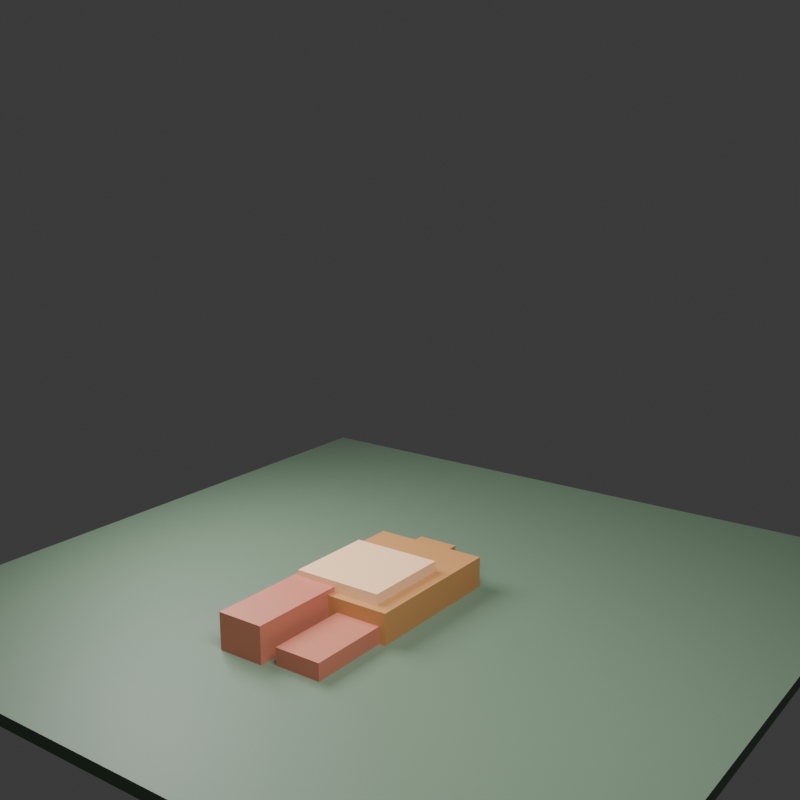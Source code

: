 # Source: block_character_godot.blend  (saved by Blender 5.2.45; exported with 4.5.12 LTS)
import bpy
from mathutils import Matrix  # noqa: F401  (used for matrix-valued properties, if any)

bpy.ops.wm.read_factory_settings(use_empty=True)
scene = bpy.context.scene
scene.name = 'Scene'

# ---- collections
col_collection = bpy.data.collections.new('Collection'); scene.collection.children.link(col_collection)

# ---- materials (node trees are filled in below, after node groups)
mat_shirt = bpy.data.materials.new('Shirt')
mat_shirt.diffuse_color = (0.46, 0.22, 0.075, 1.0)
mat_shirt.roughness = 0.55
mat_shirt.metallic = 0.02
mat_pants = bpy.data.materials.new('Pants')
mat_pants.diffuse_color = (0.48, 0.16, 0.1, 1.0)
mat_pants.roughness = 0.55
mat_skin = bpy.data.materials.new('Skin')
mat_skin.diffuse_color = (0.82, 0.52, 0.3, 1.0)
mat_skin.roughness = 0.55
mat_ground = bpy.data.materials.new('Ground')
mat_ground.diffuse_color = (0.12, 0.18, 0.12, 1.0)
mat_ground.roughness = 0.55

# ---- material node trees
mat_shirt.use_nodes = True; mat_shirt.node_tree.nodes.clear()
_N = mat_shirt.node_tree.nodes; _L = mat_shirt.node_tree.links
n0 = _N.new('ShaderNodeBsdfPrincipled'); n0.name = 'Principled BSDF'; n0.location = (-200, 100)
n0.inputs[0].default_value = (0.46, 0.22, 0.075, 1.0)
n0.inputs[1].default_value = 0.02
n0.inputs[2].default_value = 0.55
n0.inputs[10].default_value = 0.005
n1 = _N.new('ShaderNodeOutputMaterial'); n1.name = 'Material Output'; n1.location = (200, 100)
_L.new(n0.outputs[0], n1.inputs[0])
n1.is_active_output = True
mat_pants.use_nodes = True; mat_pants.node_tree.nodes.clear()
_N = mat_pants.node_tree.nodes; _L = mat_pants.node_tree.links
n0 = _N.new('ShaderNodeBsdfPrincipled'); n0.name = 'Principled BSDF'; n0.location = (-200, 100)
n0.inputs[0].default_value = (0.48, 0.16, 0.1, 1.0)
n0.inputs[2].default_value = 0.55
n0.inputs[10].default_value = 0.005
n1 = _N.new('ShaderNodeOutputMaterial'); n1.name = 'Material Output'; n1.location = (200, 100)
_L.new(n0.outputs[0], n1.inputs[0])
n1.is_active_output = True
mat_skin.use_nodes = True; mat_skin.node_tree.nodes.clear()
_N = mat_skin.node_tree.nodes; _L = mat_skin.node_tree.links
n0 = _N.new('ShaderNodeBsdfPrincipled'); n0.name = 'Principled BSDF'; n0.location = (-200, 100)
n0.inputs[0].default_value = (0.82, 0.52, 0.3, 1.0)
n0.inputs[2].default_value = 0.55
n0.inputs[10].default_value = 0.005
n1 = _N.new('ShaderNodeOutputMaterial'); n1.name = 'Material Output'; n1.location = (200, 100)
_L.new(n0.outputs[0], n1.inputs[0])
n1.is_active_output = True
mat_ground.use_nodes = True; mat_ground.node_tree.nodes.clear()
_N = mat_ground.node_tree.nodes; _L = mat_ground.node_tree.links
n0 = _N.new('ShaderNodeBsdfPrincipled'); n0.name = 'Principled BSDF'; n0.location = (-200, 100)
n0.inputs[0].default_value = (0.12, 0.18, 0.12, 1.0)
n0.inputs[2].default_value = 0.55
n0.inputs[10].default_value = 0.005
n1 = _N.new('ShaderNodeOutputMaterial'); n1.name = 'Material Output'; n1.location = (200, 100)
_L.new(n0.outputs[0], n1.inputs[0])
n1.is_active_output = True

# ---- world
world_world = bpy.data.worlds.new('World'); scene.world = world_world
world_world.use_nodes = True; world_world.node_tree.nodes.clear()
_N = world_world.node_tree.nodes; _L = world_world.node_tree.links
n0 = _N.new('ShaderNodeOutputWorld'); n0.name = 'World Output'; n0.location = (200, 100)
n1 = _N.new('ShaderNodeBackground'); n1.name = 'Background'; n1.location = (-200, 100)
n1.inputs[0].default_value = (0.05088, 0.05088, 0.05088, 1.0)
_L.new(n1.outputs[0], n0.inputs[0])
n0.is_active_output = True
world_world.color = (0.035, 0.045, 0.07)
world_world.sun_shadow_jitter_overblur = 0.0

# ---- cameras
cam_camera = bpy.data.cameras.new('Camera')

# ---- lights
light_area = bpy.data.lights.new('Area', 'AREA')
light_area.energy = 1100.0
light_area.shape = 'DISK'
light_area.size = 5.0
light_area.size_y = 1.0
light_area_001 = bpy.data.lights.new('Area.001', 'AREA')
light_area_001.energy = 650.0
light_area_001.size = 4.0
light_area_001.size_y = 1.0

# ---- meshes
me_cube = bpy.data.meshes.new('Cube')
me_cube.from_pydata([(-0.8, -0.42, -1.05), (-0.8, -0.42, 1.05), (-0.8, 0.42, -1.05), (-0.8, 0.42, 1.05), (0.8, -0.42, -1.05), (0.8, -0.42, 1.05), (0.8, 0.42, -1.05), (0.8, 0.42, 1.05)], [], [(0, 1, 3, 2), (2, 3, 7, 6), (6, 7, 5, 4), (4, 5, 1, 0), (2, 6, 4, 0), (7, 3, 1, 5)])
_uv = me_cube.uv_layers.new(name='UVMap')
_uv.uv.foreach_set('vector', [0.375, 0.0, 0.625, 0.0, 0.625, 0.25, 0.375, 0.25, 0.375, 0.25, 0.625, 0.25, 0.625, 0.5, 0.375, 0.5, 0.375, 0.5, 0.625, 0.5, 0.625, 0.75, 0.375, 0.75, 0.375, 0.75, 0.625, 0.75, 0.625, 1.0, 0.375, 1.0, 0.125, 0.5, 0.375, 0.5, 0.375, 0.75, 0.125, 0.75, 0.625, 0.5, 0.875, 0.5, 0.875, 0.75, 0.625, 0.75])
me_cube.materials.append(mat_shirt)
me_cube.update()
me_cube_001 = bpy.data.meshes.new('Cube.001')
me_cube_001.from_pydata([(-0.68, -0.38, -0.28), (-0.68, -0.38, 0.28), (-0.68, 0.38, -0.28), (-0.68, 0.38, 0.28), (0.68, -0.38, -0.28), (0.68, -0.38, 0.28), (0.68, 0.38, -0.28), (0.68, 0.38, 0.28)], [], [(0, 1, 3, 2), (2, 3, 7, 6), (6, 7, 5, 4), (4, 5, 1, 0), (2, 6, 4, 0), (7, 3, 1, 5)])
_uv = me_cube_001.uv_layers.new(name='UVMap')
_uv.uv.foreach_set('vector', [0.375, 0.0, 0.625, 0.0, 0.625, 0.25, 0.375, 0.25, 0.375, 0.25, 0.625, 0.25, 0.625, 0.5, 0.375, 0.5, 0.375, 0.5, 0.625, 0.5, 0.625, 0.75, 0.375, 0.75, 0.375, 0.75, 0.625, 0.75, 0.625, 1.0, 0.375, 1.0, 0.125, 0.5, 0.375, 0.5, 0.375, 0.75, 0.125, 0.75, 0.625, 0.5, 0.875, 0.5, 0.875, 0.75, 0.625, 0.75])
me_cube_001.materials.append(mat_pants)
me_cube_001.update()
me_cube_002 = bpy.data.meshes.new('Cube.002')
me_cube_002.from_pydata([(-0.62, -0.58, -0.62), (-0.62, -0.58, 0.62), (-0.62, 0.58, -0.62), (-0.62, 0.58, 0.62), (0.62, -0.58, -0.62), (0.62, -0.58, 0.62), (0.62, 0.58, -0.62), (0.62, 0.58, 0.62)], [], [(0, 1, 3, 2), (2, 3, 7, 6), (6, 7, 5, 4), (4, 5, 1, 0), (2, 6, 4, 0), (7, 3, 1, 5)])
_uv = me_cube_002.uv_layers.new(name='UVMap')
_uv.uv.foreach_set('vector', [0.375, 0.0, 0.625, 0.0, 0.625, 0.25, 0.375, 0.25, 0.375, 0.25, 0.625, 0.25, 0.625, 0.5, 0.375, 0.5, 0.375, 0.5, 0.625, 0.5, 0.625, 0.75, 0.375, 0.75, 0.375, 0.75, 0.625, 0.75, 0.625, 1.0, 0.375, 1.0, 0.125, 0.5, 0.375, 0.5, 0.375, 0.75, 0.125, 0.75, 0.625, 0.5, 0.875, 0.5, 0.875, 0.75, 0.625, 0.75])
me_cube_002.materials.append(mat_skin)
me_cube_002.update()
me_cube_003 = bpy.data.meshes.new('Cube.003')
me_cube_003.from_pydata([(-0.22, -0.23, -0.22), (-0.22, -0.23, 0.22), (-0.22, 0.23, -0.22), (-0.22, 0.23, 0.22), (0.22, -0.23, -0.22), (0.22, -0.23, 0.22), (0.22, 0.23, -0.22), (0.22, 0.23, 0.22)], [], [(0, 1, 3, 2), (2, 3, 7, 6), (6, 7, 5, 4), (4, 5, 1, 0), (2, 6, 4, 0), (7, 3, 1, 5)])
_uv = me_cube_003.uv_layers.new(name='UVMap')
_uv.uv.foreach_set('vector', [0.375, 0.0, 0.625, 0.0, 0.625, 0.25, 0.375, 0.25, 0.375, 0.25, 0.625, 0.25, 0.625, 0.5, 0.375, 0.5, 0.375, 0.5, 0.625, 0.5, 0.625, 0.75, 0.375, 0.75, 0.375, 0.75, 0.625, 0.75, 0.625, 1.0, 0.375, 1.0, 0.125, 0.5, 0.375, 0.5, 0.375, 0.75, 0.125, 0.75, 0.625, 0.5, 0.875, 0.5, 0.875, 0.75, 0.625, 0.75])
me_cube_003.materials.append(mat_skin)
me_cube_003.update()
me_cube_004 = bpy.data.meshes.new('Cube.004')
me_cube_004.from_pydata([(-1.12, -0.29, -0.29), (-1.12, -0.29, 0.29), (-1.12, 0.29, -0.29), (-1.12, 0.29, 0.29), (1.12, -0.29, -0.29), (1.12, -0.29, 0.29), (1.12, 0.29, -0.29), (1.12, 0.29, 0.29)], [], [(0, 1, 3, 2), (2, 3, 7, 6), (6, 7, 5, 4), (4, 5, 1, 0), (2, 6, 4, 0), (7, 3, 1, 5)])
_uv = me_cube_004.uv_layers.new(name='UVMap')
_uv.uv.foreach_set('vector', [0.375, 0.0, 0.625, 0.0, 0.625, 0.25, 0.375, 0.25, 0.375, 0.25, 0.625, 0.25, 0.625, 0.5, 0.375, 0.5, 0.375, 0.5, 0.625, 0.5, 0.625, 0.75, 0.375, 0.75, 0.375, 0.75, 0.625, 0.75, 0.625, 1.0, 0.375, 1.0, 0.125, 0.5, 0.375, 0.5, 0.375, 0.75, 0.125, 0.75, 0.625, 0.5, 0.875, 0.5, 0.875, 0.75, 0.625, 0.75])
me_cube_004.materials.append(mat_shirt)
me_cube_004.update()
me_cube_005 = bpy.data.meshes.new('Cube.005')
me_cube_005.from_pydata([(-0.32, -0.36, -1.05), (-0.32, -0.36, 1.05), (-0.32, 0.36, -1.05), (-0.32, 0.36, 1.05), (0.32, -0.36, -1.05), (0.32, -0.36, 1.05), (0.32, 0.36, -1.05), (0.32, 0.36, 1.05)], [], [(0, 1, 3, 2), (2, 3, 7, 6), (6, 7, 5, 4), (4, 5, 1, 0), (2, 6, 4, 0), (7, 3, 1, 5)])
_uv = me_cube_005.uv_layers.new(name='UVMap')
_uv.uv.foreach_set('vector', [0.375, 0.0, 0.625, 0.0, 0.625, 0.25, 0.375, 0.25, 0.375, 0.25, 0.625, 0.25, 0.625, 0.5, 0.375, 0.5, 0.375, 0.5, 0.625, 0.5, 0.625, 0.75, 0.375, 0.75, 0.375, 0.75, 0.625, 0.75, 0.625, 1.0, 0.375, 1.0, 0.125, 0.5, 0.375, 0.5, 0.375, 0.75, 0.125, 0.75, 0.625, 0.5, 0.875, 0.5, 0.875, 0.75, 0.625, 0.75])
me_cube_005.materials.append(mat_pants)
me_cube_005.update()
me_cube_006 = bpy.data.meshes.new('Cube.006')
me_cube_006.from_pydata([(-1.12, -0.29, -0.29), (-1.12, -0.29, 0.29), (-1.12, 0.29, -0.29), (-1.12, 0.29, 0.29), (1.12, -0.29, -0.29), (1.12, -0.29, 0.29), (1.12, 0.29, -0.29), (1.12, 0.29, 0.29)], [], [(0, 1, 3, 2), (2, 3, 7, 6), (6, 7, 5, 4), (4, 5, 1, 0), (2, 6, 4, 0), (7, 3, 1, 5)])
_uv = me_cube_006.uv_layers.new(name='UVMap')
_uv.uv.foreach_set('vector', [0.375, 0.0, 0.625, 0.0, 0.625, 0.25, 0.375, 0.25, 0.375, 0.25, 0.625, 0.25, 0.625, 0.5, 0.375, 0.5, 0.375, 0.5, 0.625, 0.5, 0.625, 0.75, 0.375, 0.75, 0.375, 0.75, 0.625, 0.75, 0.625, 1.0, 0.375, 1.0, 0.125, 0.5, 0.375, 0.5, 0.375, 0.75, 0.125, 0.75, 0.625, 0.5, 0.875, 0.5, 0.875, 0.75, 0.625, 0.75])
me_cube_006.materials.append(mat_shirt)
me_cube_006.update()
me_cube_007 = bpy.data.meshes.new('Cube.007')
me_cube_007.from_pydata([(-0.32, -0.36, -1.05), (-0.32, -0.36, 1.05), (-0.32, 0.36, -1.05), (-0.32, 0.36, 1.05), (0.32, -0.36, -1.05), (0.32, -0.36, 1.05), (0.32, 0.36, -1.05), (0.32, 0.36, 1.05)], [], [(0, 1, 3, 2), (2, 3, 7, 6), (6, 7, 5, 4), (4, 5, 1, 0), (2, 6, 4, 0), (7, 3, 1, 5)])
_uv = me_cube_007.uv_layers.new(name='UVMap')
_uv.uv.foreach_set('vector', [0.375, 0.0, 0.625, 0.0, 0.625, 0.25, 0.375, 0.25, 0.375, 0.25, 0.625, 0.25, 0.625, 0.5, 0.375, 0.5, 0.375, 0.5, 0.625, 0.5, 0.625, 0.75, 0.375, 0.75, 0.375, 0.75, 0.625, 0.75, 0.625, 1.0, 0.375, 1.0, 0.125, 0.5, 0.375, 0.5, 0.375, 0.75, 0.125, 0.75, 0.625, 0.5, 0.875, 0.5, 0.875, 0.75, 0.625, 0.75])
me_cube_007.materials.append(mat_pants)
me_cube_007.update()
me_cube_008 = bpy.data.meshes.new('Cube.008')
me_cube_008.from_pydata([(-5.0, -5.0, -0.08), (-5.0, -5.0, 0.08), (-5.0, 5.0, -0.08), (-5.0, 5.0, 0.08), (5.0, -5.0, -0.08), (5.0, -5.0, 0.08), (5.0, 5.0, -0.08), (5.0, 5.0, 0.08)], [], [(0, 1, 3, 2), (2, 3, 7, 6), (6, 7, 5, 4), (4, 5, 1, 0), (2, 6, 4, 0), (7, 3, 1, 5)])
_uv = me_cube_008.uv_layers.new(name='UVMap')
_uv.uv.foreach_set('vector', [0.375, 0.0, 0.625, 0.0, 0.625, 0.25, 0.375, 0.25, 0.375, 0.25, 0.625, 0.25, 0.625, 0.5, 0.375, 0.5, 0.375, 0.5, 0.625, 0.5, 0.625, 0.75, 0.375, 0.75, 0.375, 0.75, 0.625, 0.75, 0.625, 1.0, 0.375, 1.0, 0.125, 0.5, 0.375, 0.5, 0.375, 0.75, 0.125, 0.75, 0.625, 0.5, 0.875, 0.5, 0.875, 0.75, 0.625, 0.75])
me_cube_008.materials.append(mat_ground)
me_cube_008.update()
arm_blockcharacter_rig = bpy.data.armatures.new('BlockCharacter_Rig')  # bones are not reproduced

# ---- objects
ob_torso = bpy.data.objects.new('Torso', me_cube)
ob_hips = bpy.data.objects.new('Hips', me_cube_001)
ob_head = bpy.data.objects.new('Head', me_cube_002)
ob_neck = bpy.data.objects.new('Neck', me_cube_003)
ob_arm_l = bpy.data.objects.new('Arm.L', me_cube_004)
ob_leg_l = bpy.data.objects.new('Leg.L', me_cube_005)
ob_arm_r = bpy.data.objects.new('Arm.R', me_cube_006)
ob_leg_r = bpy.data.objects.new('Leg.R', me_cube_007)
ob_blockcharacter_rig = bpy.data.objects.new('BlockCharacter_Rig', arm_blockcharacter_rig)
ob_preview_ground = bpy.data.objects.new('Preview_Ground', me_cube_008)
ob_camera = bpy.data.objects.new('Camera', cam_camera)
ob_area = bpy.data.objects.new('Area', light_area)
ob_area_001 = bpy.data.objects.new('Area.001', light_area_001)

# ---- transforms, parenting, visibility, modifiers, constraints
ob_torso.parent = ob_blockcharacter_rig
ob_torso.location = (0.0, -0.35, 0.0)
ob_torso.rotation_euler = (-1.571, 0.0, 0.0)
ob_hips.parent = ob_blockcharacter_rig
ob_hips.location = (0.05, -0.25, 0.0)
ob_hips.rotation_euler = (-1.571, 0.0, 0.0)
ob_head.parent = ob_blockcharacter_rig
ob_head.location = (-0.04, -0.65, -0.02)
ob_head.rotation_euler = (-1.571, 0.0, 0.0)
ob_head.scale = (1.0, 1.0, 1.0)
ob_neck.parent = ob_blockcharacter_rig
ob_neck.location = (0.0, -0.2, 0.0)
ob_neck.rotation_euler = (-1.571, 0.0, 0.0)
ob_neck.scale = (1.0, 1.0, 1.0)
ob_arm_l.parent = ob_blockcharacter_rig
ob_arm_l.location = (-0.13, -0.03, 0.01)
ob_arm_l.rotation_euler = (5.215e-08, 3.725e-08, 1.571)
ob_arm_l.scale = (1.0, 1.0, 1.0)
ob_leg_l.parent = ob_blockcharacter_rig
ob_leg_l.location = (0.39, -1.46, -0.13)
ob_leg_l.rotation_euler = (-1.571, 0.0, 0.0)
ob_arm_r.parent = ob_blockcharacter_rig
ob_arm_r.location = (-0.13, -0.03, -0.09)
ob_arm_r.rotation_euler = (5.215e-08, -3.725e-08, -1.571)
ob_arm_r.scale = (1.0, 1.0, 1.0)
ob_leg_r.parent = ob_blockcharacter_rig
ob_leg_r.location = (-0.39, -1.56, 0.13)
ob_leg_r.rotation_euler = (-1.571, 0.0, 0.0)
ob_blockcharacter_rig.location = (0.0, 0.0, 0.0)
ob_blockcharacter_rig.show_in_front = True
ob_preview_ground.location = (0.0, 0.0, -0.08)
ob_camera.location = (8.0, -11.0, 6.2)
ob_camera.rotation_euler = (1.312, 5.381e-08, 0.6288)
ob_area.location = (4.0, -4.0, 8.0)
ob_area.rotation_euler = (0.847, -5.79e-08, 0.7854)
ob_area_001.location = (-4.0, -1.0, 5.0)
ob_area_001.rotation_euler = (1.119, -7.679e-08, -1.326)

# ---- collection membership
col_collection.objects.link(ob_torso)
col_collection.objects.link(ob_hips)
col_collection.objects.link(ob_head)
col_collection.objects.link(ob_neck)
col_collection.objects.link(ob_arm_l)
col_collection.objects.link(ob_leg_l)
col_collection.objects.link(ob_arm_r)
col_collection.objects.link(ob_leg_r)
col_collection.objects.link(ob_blockcharacter_rig)
col_collection.objects.link(ob_preview_ground)
col_collection.objects.link(ob_camera)
col_collection.objects.link(ob_area)
col_collection.objects.link(ob_area_001)

# ---- scene / render settings (as saved in the file)
scene.camera = ob_camera
scene.frame_start = 1; scene.frame_end = 24; scene.frame_set(7)
scene.render.engine = 'BLENDER_EEVEE_NEXT'
scene.render.resolution_x = 768
scene.render.resolution_y = 768
scene.render.bake_bias = 0.0
scene.render.bake_samples = 0
scene.render.compositor_device = 'GPU'
scene.eevee.use_volume_custom_range = False
scene.eevee.fast_gi_thickness_near = 0.1
scene.eevee.fast_gi_thickness_far = 0.0
scene.eevee.ray_tracing_options.screen_trace_thickness = 0.1
bpy.context.view_layer.update()
